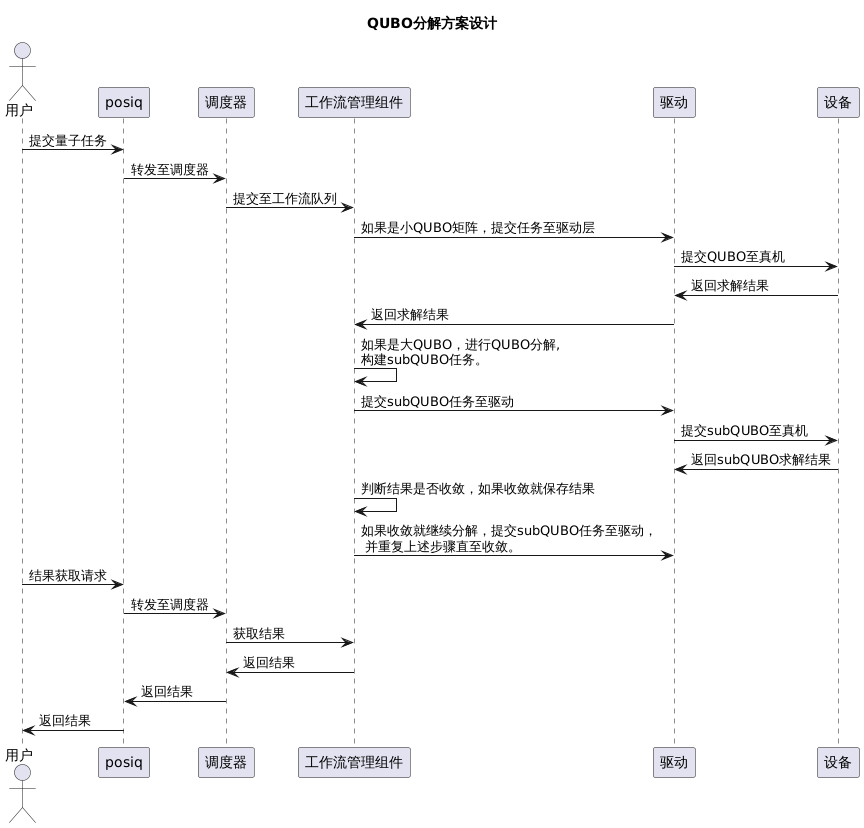

The diagram above was rendered by PlantUML. Its source (embedded in the PNG):
@startuml
title QUBO分解方案设计


actor 用户
participant "posiq"
participant "调度器"
participant "工作流管理组件"
participant "驱动"
participant "设备"

用户 -> posiq: 提交量子任务
posiq -> 调度器: 转发至调度器
调度器 -> 工作流管理组件: 提交至工作流队列
工作流管理组件 -> 驱动: 如果是小QUBO矩阵，提交任务至驱动层
驱动 -> 设备: 提交QUBO至真机
设备 -> 驱动: 返回求解结果
驱动 -> 工作流管理组件: 返回求解结果
工作流管理组件 -> 工作流管理组件: 如果是大QUBO，进行QUBO分解,\n构建subQUBO任务。
工作流管理组件 -> 驱动: 提交subQUBO任务至驱动
驱动 -> 设备: 提交subQUBO至真机
设备 -> 驱动: 返回subQUBO求解结果
工作流管理组件 -> 工作流管理组件: 判断结果是否收敛，如果收敛就保存结果
工作流管理组件 -> 驱动: 如果收敛就继续分解，提交subQUBO任务至驱动，\n 并重复上述步骤直至收敛。

用户 -> posiq: 结果获取请求
posiq -> 调度器: 转发至调度器
调度器 -> 工作流管理组件: 获取结果
工作流管理组件 -> 调度器: 返回结果
调度器 -> posiq: 返回结果
posiq -> 用户: 返回结果
@enduml